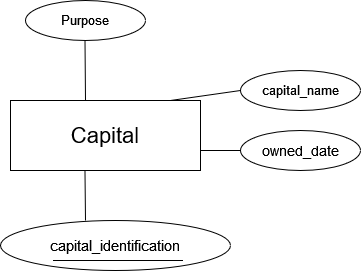

The diagram above was exported from draw.io. Its source (the exported page's mxGraphModel, read from the mxfile embedded in the PNG):
<mxGraphModel dx="1036" dy="525" grid="1" gridSize="10" guides="1" tooltips="1" connect="1" arrows="1" fold="1" page="1" pageScale="1" pageWidth="850" pageHeight="1100" math="0" shadow="0">
  <root>
    <mxCell id="0" />
    <mxCell id="1" parent="0" />
    <mxCell id="zU9KOO68QFWhGyGft0Sb-1" value="&lt;font style=&quot;font-size: 22px;&quot;&gt;Capital&lt;/font&gt;" style="rounded=0;whiteSpace=wrap;html=1;" vertex="1" parent="1">
      <mxGeometry x="290" y="230" width="190" height="70" as="geometry" />
    </mxCell>
    <mxCell id="zU9KOO68QFWhGyGft0Sb-2" value="&lt;font style=&quot;font-size: 13px;&quot;&gt;Purpose&lt;/font&gt;" style="ellipse;whiteSpace=wrap;html=1;" vertex="1" parent="1">
      <mxGeometry x="305" y="130" width="120" height="40" as="geometry" />
    </mxCell>
    <mxCell id="zU9KOO68QFWhGyGft0Sb-3" value="&lt;font style=&quot;font-size: 13px;&quot;&gt;capital_name&lt;/font&gt;" style="ellipse;whiteSpace=wrap;html=1;" vertex="1" parent="1">
      <mxGeometry x="520" y="200" width="120" height="40" as="geometry" />
    </mxCell>
    <mxCell id="zU9KOO68QFWhGyGft0Sb-4" value="&lt;font style=&quot;font-size: 14px;&quot;&gt;owned_date&lt;/font&gt;" style="ellipse;whiteSpace=wrap;html=1;" vertex="1" parent="1">
      <mxGeometry x="520" y="260" width="120" height="40" as="geometry" />
    </mxCell>
    <mxCell id="zU9KOO68QFWhGyGft0Sb-6" value="&lt;font style=&quot;font-size: 15px;&quot;&gt;capital_identification&lt;/font&gt;" style="ellipse;whiteSpace=wrap;html=1;" vertex="1" parent="1">
      <mxGeometry x="280" y="350" width="230" height="50" as="geometry" />
    </mxCell>
    <mxCell id="zU9KOO68QFWhGyGft0Sb-12" value="" style="endArrow=none;html=1;rounded=0;" edge="1" parent="1">
      <mxGeometry width="50" height="50" relative="1" as="geometry">
        <mxPoint x="365" y="230" as="sourcePoint" />
        <mxPoint x="364.5" y="170" as="targetPoint" />
      </mxGeometry>
    </mxCell>
    <mxCell id="zU9KOO68QFWhGyGft0Sb-13" value="" style="endArrow=none;html=1;rounded=0;entryX=0.392;entryY=1;entryDx=0;entryDy=0;entryPerimeter=0;" edge="1" parent="1" target="zU9KOO68QFWhGyGft0Sb-1">
      <mxGeometry width="50" height="50" relative="1" as="geometry">
        <mxPoint x="365" y="350" as="sourcePoint" />
        <mxPoint x="364.5" y="290" as="targetPoint" />
      </mxGeometry>
    </mxCell>
    <mxCell id="zU9KOO68QFWhGyGft0Sb-14" value="" style="endArrow=none;html=1;rounded=0;" edge="1" parent="1">
      <mxGeometry width="50" height="50" relative="1" as="geometry">
        <mxPoint x="450" y="230" as="sourcePoint" />
        <mxPoint x="520" y="220" as="targetPoint" />
        <Array as="points" />
      </mxGeometry>
    </mxCell>
    <mxCell id="zU9KOO68QFWhGyGft0Sb-15" value="" style="endArrow=none;html=1;rounded=0;" edge="1" parent="1">
      <mxGeometry width="50" height="50" relative="1" as="geometry">
        <mxPoint x="480" y="280" as="sourcePoint" />
        <mxPoint x="520" y="280" as="targetPoint" />
        <Array as="points" />
      </mxGeometry>
    </mxCell>
    <mxCell id="zU9KOO68QFWhGyGft0Sb-16" value="" style="endArrow=none;html=1;rounded=0;" edge="1" parent="1">
      <mxGeometry width="50" height="50" relative="1" as="geometry">
        <mxPoint x="332.5" y="390" as="sourcePoint" />
        <mxPoint x="462.5" y="390" as="targetPoint" />
        <Array as="points" />
      </mxGeometry>
    </mxCell>
  </root>
</mxGraphModel>